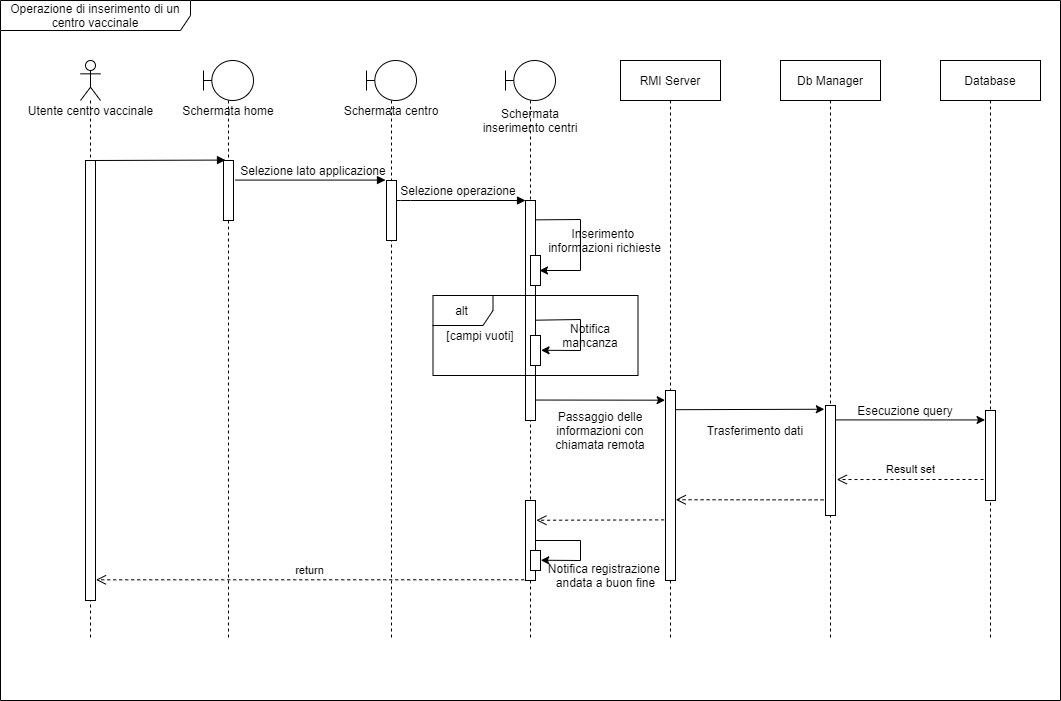

The diagram above was exported from draw.io. Its source (the exported page's mxGraphModel, read from the mxfile embedded in the PNG):
<mxGraphModel dx="751" dy="469" grid="1" gridSize="10" guides="1" tooltips="1" connect="1" arrows="1" fold="1" page="1" pageScale="1" pageWidth="1100" pageHeight="850" background="none" math="0" shadow="0">
  <root>
    <mxCell id="0" />
    <mxCell id="1" parent="0" />
    <mxCell id="fijlrUvUPKZVh9L1UJzy-69" value="" style="endArrow=classic;html=1;entryX=1.027;entryY=0.487;entryDx=0;entryDy=0;entryPerimeter=0;rounded=0;exitX=0.864;exitY=0.5;exitDx=0;exitDy=0;exitPerimeter=0;" edge="1" parent="1" source="fijlrUvUPKZVh9L1UJzy-66" target="fijlrUvUPKZVh9L1UJzy-68">
      <mxGeometry width="50" height="50" relative="1" as="geometry">
        <mxPoint x="556" y="560" as="sourcePoint" />
        <mxPoint x="600" y="580" as="targetPoint" />
        <Array as="points">
          <mxPoint x="600" y="560" />
          <mxPoint x="600" y="580" />
        </Array>
      </mxGeometry>
    </mxCell>
    <mxCell id="fijlrUvUPKZVh9L1UJzy-42" value="" style="endArrow=classic;html=1;entryX=1.054;entryY=0.492;entryDx=0;entryDy=0;entryPerimeter=0;rounded=0;exitX=1.061;exitY=0.544;exitDx=0;exitDy=0;exitPerimeter=0;" edge="1" parent="1" source="fijlrUvUPKZVh9L1UJzy-11" target="fijlrUvUPKZVh9L1UJzy-43">
      <mxGeometry width="50" height="50" relative="1" as="geometry">
        <mxPoint x="561" y="339" as="sourcePoint" />
        <mxPoint x="600" y="370" as="targetPoint" />
        <Array as="points">
          <mxPoint x="600" y="339" />
          <mxPoint x="600" y="370" />
        </Array>
      </mxGeometry>
    </mxCell>
    <mxCell id="fijlrUvUPKZVh9L1UJzy-23" value="" style="shape=umlLifeline;participant=umlBoundary;perimeter=lifelinePerimeter;whiteSpace=wrap;html=1;container=1;collapsible=0;recursiveResize=0;verticalAlign=top;spacingTop=36;outlineConnect=0;" vertex="1" parent="1">
      <mxGeometry x="525" y="80" width="50" height="580" as="geometry" />
    </mxCell>
    <mxCell id="fijlrUvUPKZVh9L1UJzy-66" value="" style="html=1;points=[];perimeter=orthogonalPerimeter;" vertex="1" parent="fijlrUvUPKZVh9L1UJzy-23">
      <mxGeometry x="20" y="440" width="10" height="80" as="geometry" />
    </mxCell>
    <mxCell id="fijlrUvUPKZVh9L1UJzy-4" value="" style="shape=umlLifeline;participant=umlActor;perimeter=lifelinePerimeter;whiteSpace=wrap;html=1;container=1;collapsible=0;recursiveResize=0;verticalAlign=top;spacingTop=36;outlineConnect=0;" vertex="1" parent="1">
      <mxGeometry x="100" y="80" width="20" height="580" as="geometry" />
    </mxCell>
    <mxCell id="7baba1c4bc27f4b0-17" value="" style="html=1;verticalAlign=bottom;endArrow=block;labelBackgroundColor=none;fontFamily=Verdana;fontSize=12;edgeStyle=elbowEdgeStyle;elbow=vertical;" parent="1" edge="1">
      <mxGeometry relative="1" as="geometry">
        <mxPoint x="415" y="220" as="sourcePoint" />
        <Array as="points">
          <mxPoint x="420" y="220" />
        </Array>
        <mxPoint x="545" y="220" as="targetPoint" />
      </mxGeometry>
    </mxCell>
    <mxCell id="7baba1c4bc27f4b0-11" value="" style="html=1;verticalAlign=bottom;endArrow=block;entryX=0;entryY=0;labelBackgroundColor=none;fontFamily=Verdana;fontSize=12;edgeStyle=elbowEdgeStyle;elbow=vertical;" parent="1" source="7baba1c4bc27f4b0-9" edge="1">
      <mxGeometry relative="1" as="geometry">
        <mxPoint x="180" y="190" as="sourcePoint" />
        <mxPoint x="245" y="180" as="targetPoint" />
      </mxGeometry>
    </mxCell>
    <mxCell id="7baba1c4bc27f4b0-14" value="" style="html=1;verticalAlign=bottom;endArrow=block;entryX=0;entryY=0;labelBackgroundColor=none;fontFamily=Verdana;fontSize=12;edgeStyle=elbowEdgeStyle;elbow=vertical;" parent="1" edge="1">
      <mxGeometry relative="1" as="geometry">
        <mxPoint x="255" y="199.57142857142867" as="sourcePoint" />
        <mxPoint x="405" y="200.00000000000023" as="targetPoint" />
      </mxGeometry>
    </mxCell>
    <mxCell id="7baba1c4bc27f4b0-9" value="" style="html=1;points=[];perimeter=orthogonalPerimeter;rounded=0;shadow=0;comic=0;labelBackgroundColor=none;strokeWidth=1;fontFamily=Verdana;fontSize=12;align=center;" parent="1" vertex="1">
      <mxGeometry x="105" y="180" width="10" height="440" as="geometry" />
    </mxCell>
    <mxCell id="fijlrUvUPKZVh9L1UJzy-5" value="Utente centro vaccinale" style="text;html=1;align=center;verticalAlign=middle;resizable=0;points=[];autosize=1;strokeColor=none;fillColor=none;" vertex="1" parent="1">
      <mxGeometry x="40" y="120" width="140" height="20" as="geometry" />
    </mxCell>
    <mxCell id="fijlrUvUPKZVh9L1UJzy-6" value="" style="shape=umlLifeline;participant=umlBoundary;perimeter=lifelinePerimeter;whiteSpace=wrap;html=1;container=1;collapsible=0;recursiveResize=0;verticalAlign=top;spacingTop=36;outlineConnect=0;" vertex="1" parent="1">
      <mxGeometry x="223" y="80" width="50" height="580" as="geometry" />
    </mxCell>
    <mxCell id="fijlrUvUPKZVh9L1UJzy-7" value="" style="html=1;points=[];perimeter=orthogonalPerimeter;" vertex="1" parent="1">
      <mxGeometry x="243" y="180" width="10" height="60" as="geometry" />
    </mxCell>
    <mxCell id="fijlrUvUPKZVh9L1UJzy-11" value="" style="html=1;points=[];perimeter=orthogonalPerimeter;rounded=0;shadow=0;comic=0;labelBackgroundColor=none;strokeWidth=1;fontFamily=Verdana;fontSize=12;align=center;" vertex="1" parent="1">
      <mxGeometry x="545" y="220" width="10" height="220" as="geometry" />
    </mxCell>
    <mxCell id="fijlrUvUPKZVh9L1UJzy-17" value="Schermata home" style="text;html=1;strokeColor=none;fillColor=none;align=center;verticalAlign=middle;whiteSpace=wrap;rounded=0;" vertex="1" parent="1">
      <mxGeometry x="188" y="120" width="120" height="20" as="geometry" />
    </mxCell>
    <mxCell id="fijlrUvUPKZVh9L1UJzy-18" value="" style="shape=umlLifeline;participant=umlBoundary;perimeter=lifelinePerimeter;whiteSpace=wrap;html=1;container=1;collapsible=0;recursiveResize=0;verticalAlign=top;spacingTop=36;outlineConnect=0;" vertex="1" parent="1">
      <mxGeometry x="386" y="80" width="50" height="580" as="geometry" />
    </mxCell>
    <mxCell id="fijlrUvUPKZVh9L1UJzy-19" value="" style="html=1;points=[];perimeter=orthogonalPerimeter;" vertex="1" parent="1">
      <mxGeometry x="406" y="200" width="10" height="60" as="geometry" />
    </mxCell>
    <mxCell id="fijlrUvUPKZVh9L1UJzy-20" value="Schermata centro" style="text;html=1;strokeColor=none;fillColor=none;align=center;verticalAlign=middle;whiteSpace=wrap;rounded=0;" vertex="1" parent="1">
      <mxGeometry x="351" y="120" width="120" height="20" as="geometry" />
    </mxCell>
    <mxCell id="fijlrUvUPKZVh9L1UJzy-21" value="Selezione lato applicazione" style="text;html=1;strokeColor=none;fillColor=none;align=center;verticalAlign=middle;whiteSpace=wrap;rounded=0;" vertex="1" parent="1">
      <mxGeometry x="253" y="180" width="160" height="20" as="geometry" />
    </mxCell>
    <mxCell id="fijlrUvUPKZVh9L1UJzy-22" value="Selezione operazione" style="text;html=1;strokeColor=none;fillColor=none;align=center;verticalAlign=middle;whiteSpace=wrap;rounded=0;" vertex="1" parent="1">
      <mxGeometry x="413" y="200" width="130" height="20" as="geometry" />
    </mxCell>
    <mxCell id="fijlrUvUPKZVh9L1UJzy-24" value="Schermata inserimento centri" style="text;html=1;strokeColor=none;fillColor=none;align=center;verticalAlign=middle;whiteSpace=wrap;rounded=0;" vertex="1" parent="1">
      <mxGeometry x="500" y="130" width="100" height="20" as="geometry" />
    </mxCell>
    <mxCell id="fijlrUvUPKZVh9L1UJzy-25" value="RMI Server" style="shape=umlLifeline;perimeter=lifelinePerimeter;whiteSpace=wrap;html=1;container=1;collapsible=0;recursiveResize=0;outlineConnect=0;" vertex="1" parent="1">
      <mxGeometry x="640" y="80" width="100" height="580" as="geometry" />
    </mxCell>
    <mxCell id="fijlrUvUPKZVh9L1UJzy-30" value="" style="endArrow=classic;html=1;rounded=0;exitX=1.033;exitY=0.088;exitDx=0;exitDy=0;exitPerimeter=0;" edge="1" parent="1" source="fijlrUvUPKZVh9L1UJzy-11">
      <mxGeometry width="50" height="50" relative="1" as="geometry">
        <mxPoint x="559" y="237" as="sourcePoint" />
        <mxPoint x="559" y="290" as="targetPoint" />
        <Array as="points">
          <mxPoint x="600" y="239" />
          <mxPoint x="600" y="290" />
        </Array>
      </mxGeometry>
    </mxCell>
    <mxCell id="fijlrUvUPKZVh9L1UJzy-31" value="" style="html=1;points=[];perimeter=orthogonalPerimeter;" vertex="1" parent="1">
      <mxGeometry x="550" y="275" width="10" height="30" as="geometry" />
    </mxCell>
    <mxCell id="fijlrUvUPKZVh9L1UJzy-32" value="Inserimento &lt;br&gt;informazioni richieste" style="text;html=1;align=center;verticalAlign=middle;resizable=0;points=[];autosize=1;strokeColor=none;fillColor=none;" vertex="1" parent="1">
      <mxGeometry x="559" y="245" width="130" height="30" as="geometry" />
    </mxCell>
    <mxCell id="fijlrUvUPKZVh9L1UJzy-40" value="[campi vuoti]" style="text;html=1;strokeColor=none;fillColor=none;align=center;verticalAlign=middle;whiteSpace=wrap;rounded=0;" vertex="1" parent="1">
      <mxGeometry x="460" y="345" width="80" height="20" as="geometry" />
    </mxCell>
    <mxCell id="fijlrUvUPKZVh9L1UJzy-43" value="" style="html=1;points=[];perimeter=orthogonalPerimeter;" vertex="1" parent="1">
      <mxGeometry x="550" y="355" width="10" height="30" as="geometry" />
    </mxCell>
    <mxCell id="fijlrUvUPKZVh9L1UJzy-44" value="Notifica mancanza" style="text;html=1;strokeColor=none;fillColor=none;align=center;verticalAlign=middle;whiteSpace=wrap;rounded=0;" vertex="1" parent="1">
      <mxGeometry x="590" y="345" width="40" height="20" as="geometry" />
    </mxCell>
    <mxCell id="fijlrUvUPKZVh9L1UJzy-39" value="alt" style="shape=umlFrame;whiteSpace=wrap;html=1;" vertex="1" parent="1">
      <mxGeometry x="452.5" y="315" width="205" height="80" as="geometry" />
    </mxCell>
    <mxCell id="fijlrUvUPKZVh9L1UJzy-45" value="" style="endArrow=classic;html=1;exitX=0.983;exitY=0.907;exitDx=0;exitDy=0;exitPerimeter=0;entryX=-0.04;entryY=0.051;entryDx=0;entryDy=0;entryPerimeter=0;" edge="1" parent="1" source="fijlrUvUPKZVh9L1UJzy-11" target="fijlrUvUPKZVh9L1UJzy-46">
      <mxGeometry width="50" height="50" relative="1" as="geometry">
        <mxPoint x="620" y="330" as="sourcePoint" />
        <mxPoint x="680" y="420" as="targetPoint" />
      </mxGeometry>
    </mxCell>
    <mxCell id="fijlrUvUPKZVh9L1UJzy-46" value="" style="html=1;points=[];perimeter=orthogonalPerimeter;" vertex="1" parent="1">
      <mxGeometry x="685" y="410" width="10" height="190" as="geometry" />
    </mxCell>
    <mxCell id="fijlrUvUPKZVh9L1UJzy-49" value="Db Manager" style="shape=umlLifeline;perimeter=lifelinePerimeter;whiteSpace=wrap;html=1;container=1;collapsible=0;recursiveResize=0;outlineConnect=0;" vertex="1" parent="1">
      <mxGeometry x="800" y="80" width="100" height="580" as="geometry" />
    </mxCell>
    <mxCell id="fijlrUvUPKZVh9L1UJzy-50" value="Database" style="shape=umlLifeline;perimeter=lifelinePerimeter;whiteSpace=wrap;html=1;container=1;collapsible=0;recursiveResize=0;outlineConnect=0;" vertex="1" parent="1">
      <mxGeometry x="960" y="80" width="100" height="580" as="geometry" />
    </mxCell>
    <mxCell id="fijlrUvUPKZVh9L1UJzy-53" value="Passaggio delle informazioni con chiamata remota" style="text;html=1;strokeColor=none;fillColor=none;align=center;verticalAlign=middle;whiteSpace=wrap;rounded=0;" vertex="1" parent="1">
      <mxGeometry x="555" y="440" width="130" height="20" as="geometry" />
    </mxCell>
    <mxCell id="fijlrUvUPKZVh9L1UJzy-54" value="" style="html=1;points=[];perimeter=orthogonalPerimeter;" vertex="1" parent="1">
      <mxGeometry x="845" y="425" width="10" height="110" as="geometry" />
    </mxCell>
    <mxCell id="fijlrUvUPKZVh9L1UJzy-56" value="" style="endArrow=classic;html=1;exitX=1.052;exitY=0.101;exitDx=0;exitDy=0;exitPerimeter=0;entryX=-0.12;entryY=0.034;entryDx=0;entryDy=0;entryPerimeter=0;" edge="1" parent="1" source="fijlrUvUPKZVh9L1UJzy-46" target="fijlrUvUPKZVh9L1UJzy-54">
      <mxGeometry width="50" height="50" relative="1" as="geometry">
        <mxPoint x="780" y="475" as="sourcePoint" />
        <mxPoint x="830" y="425" as="targetPoint" />
      </mxGeometry>
    </mxCell>
    <mxCell id="fijlrUvUPKZVh9L1UJzy-58" value="Trasferimento dati" style="text;html=1;strokeColor=none;fillColor=none;align=center;verticalAlign=middle;whiteSpace=wrap;rounded=0;" vertex="1" parent="1">
      <mxGeometry x="710" y="440" width="130" height="20" as="geometry" />
    </mxCell>
    <mxCell id="fijlrUvUPKZVh9L1UJzy-59" value="" style="html=1;points=[];perimeter=orthogonalPerimeter;" vertex="1" parent="1">
      <mxGeometry x="1005" y="430" width="10" height="90" as="geometry" />
    </mxCell>
    <mxCell id="fijlrUvUPKZVh9L1UJzy-61" value="" style="endArrow=classic;html=1;exitX=1.057;exitY=0.131;exitDx=0;exitDy=0;exitPerimeter=0;entryX=-0.046;entryY=0.105;entryDx=0;entryDy=0;entryPerimeter=0;" edge="1" parent="1" source="fijlrUvUPKZVh9L1UJzy-54" target="fijlrUvUPKZVh9L1UJzy-59">
      <mxGeometry width="50" height="50" relative="1" as="geometry">
        <mxPoint x="870" y="490" as="sourcePoint" />
        <mxPoint x="1006" y="439" as="targetPoint" />
      </mxGeometry>
    </mxCell>
    <mxCell id="fijlrUvUPKZVh9L1UJzy-62" value="Esecuzione query" style="text;html=1;strokeColor=none;fillColor=none;align=center;verticalAlign=middle;whiteSpace=wrap;rounded=0;" vertex="1" parent="1">
      <mxGeometry x="860" y="420" width="130" height="20" as="geometry" />
    </mxCell>
    <mxCell id="fijlrUvUPKZVh9L1UJzy-64" value="Result set" style="html=1;verticalAlign=bottom;endArrow=open;dashed=1;endSize=8;entryX=1.131;entryY=0.673;entryDx=0;entryDy=0;entryPerimeter=0;" edge="1" parent="1" target="fijlrUvUPKZVh9L1UJzy-54">
      <mxGeometry x="-0.0067" y="-1" relative="1" as="geometry">
        <mxPoint x="1003" y="499" as="sourcePoint" />
        <mxPoint x="850" y="460" as="targetPoint" />
        <mxPoint as="offset" />
      </mxGeometry>
    </mxCell>
    <mxCell id="fijlrUvUPKZVh9L1UJzy-65" value="" style="html=1;verticalAlign=bottom;endArrow=open;dashed=1;endSize=8;exitX=-0.192;exitY=0.858;exitDx=0;exitDy=0;exitPerimeter=0;entryX=1.027;entryY=0.575;entryDx=0;entryDy=0;entryPerimeter=0;" edge="1" parent="1" source="fijlrUvUPKZVh9L1UJzy-54" target="fijlrUvUPKZVh9L1UJzy-46">
      <mxGeometry relative="1" as="geometry">
        <mxPoint x="800" y="530" as="sourcePoint" />
        <mxPoint x="720" y="530" as="targetPoint" />
      </mxGeometry>
    </mxCell>
    <mxCell id="fijlrUvUPKZVh9L1UJzy-67" value="" style="html=1;verticalAlign=bottom;endArrow=open;dashed=1;endSize=8;exitX=-0.135;exitY=0.681;exitDx=0;exitDy=0;exitPerimeter=0;entryX=1.087;entryY=0.247;entryDx=0;entryDy=0;entryPerimeter=0;" edge="1" parent="1" source="fijlrUvUPKZVh9L1UJzy-46" target="fijlrUvUPKZVh9L1UJzy-66">
      <mxGeometry relative="1" as="geometry">
        <mxPoint x="650" y="540" as="sourcePoint" />
        <mxPoint x="570" y="540" as="targetPoint" />
      </mxGeometry>
    </mxCell>
    <mxCell id="fijlrUvUPKZVh9L1UJzy-68" value="" style="html=1;points=[];perimeter=orthogonalPerimeter;" vertex="1" parent="1">
      <mxGeometry x="550" y="570" width="10" height="20" as="geometry" />
    </mxCell>
    <mxCell id="fijlrUvUPKZVh9L1UJzy-71" value="Notifica registrazione &lt;br&gt;andata a buon fine" style="text;html=1;align=center;verticalAlign=middle;resizable=0;points=[];autosize=1;strokeColor=none;fillColor=none;" vertex="1" parent="1">
      <mxGeometry x="560" y="580" width="130" height="30" as="geometry" />
    </mxCell>
    <mxCell id="fijlrUvUPKZVh9L1UJzy-74" value="return" style="html=1;verticalAlign=bottom;endArrow=open;dashed=1;endSize=8;exitX=-0.129;exitY=0.991;exitDx=0;exitDy=0;exitPerimeter=0;entryX=1.049;entryY=0.953;entryDx=0;entryDy=0;entryPerimeter=0;" edge="1" parent="1" source="fijlrUvUPKZVh9L1UJzy-66" target="7baba1c4bc27f4b0-9">
      <mxGeometry relative="1" as="geometry">
        <mxPoint x="490" y="610" as="sourcePoint" />
        <mxPoint x="253.94000000000005" y="599.12" as="targetPoint" />
      </mxGeometry>
    </mxCell>
    <mxCell id="fijlrUvUPKZVh9L1UJzy-75" value="Operazione di inserimento di un centro vaccinale" style="shape=umlFrame;whiteSpace=wrap;html=1;width=190;height=30;" vertex="1" parent="1">
      <mxGeometry x="20" y="20" width="1060" height="700" as="geometry" />
    </mxCell>
  </root>
</mxGraphModel>